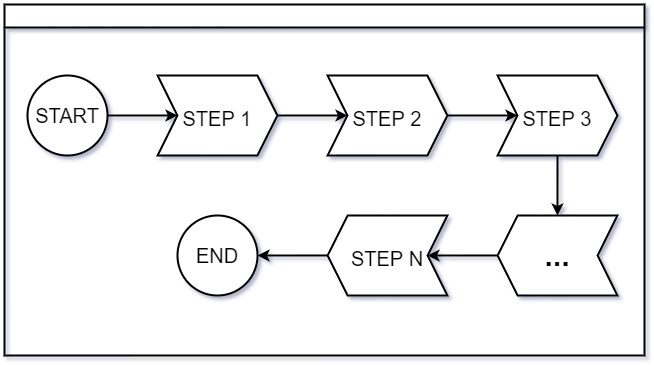

The diagram above was exported from draw.io. Its source (the exported page's mxGraphModel, read from the mxfile embedded in the PNG):
<mxGraphModel dx="2249" dy="762" grid="1" gridSize="10" guides="1" tooltips="1" connect="1" arrows="1" fold="1" page="1" pageScale="1" pageWidth="827" pageHeight="1169" math="0" shadow="0">
  <root>
    <mxCell id="0" />
    <mxCell id="1" parent="0" />
    <mxCell id="g96gv1CD9MK3qsHMMcAT-13" value="" style="swimlane;fontSize=20;strokeWidth=2;" vertex="1" parent="1">
      <mxGeometry x="-120" y="209" width="640" height="351" as="geometry" />
    </mxCell>
    <mxCell id="g96gv1CD9MK3qsHMMcAT-23" value="&lt;font&gt;&lt;font style=&quot;font-size: 30px&quot;&gt;&lt;b&gt;...&lt;/b&gt;&lt;/font&gt;&lt;br&gt;&lt;/font&gt;" style="shape=step;perimeter=stepPerimeter;whiteSpace=wrap;html=1;fixedSize=1;fontSize=30;strokeWidth=2;rounded=0;shadow=0;sketch=0;flipH=1;" vertex="1" parent="g96gv1CD9MK3qsHMMcAT-13">
      <mxGeometry x="493" y="211" width="120" height="80" as="geometry" />
    </mxCell>
    <mxCell id="g96gv1CD9MK3qsHMMcAT-15" value="END" style="ellipse;whiteSpace=wrap;html=1;aspect=fixed;fontSize=20;strokeWidth=2;" vertex="1" parent="g96gv1CD9MK3qsHMMcAT-13">
      <mxGeometry x="173" y="211" width="80" height="80" as="geometry" />
    </mxCell>
    <mxCell id="g96gv1CD9MK3qsHMMcAT-19" value="&lt;font style=&quot;font-size: 20px&quot;&gt;STEP 1&lt;/font&gt;" style="shape=step;perimeter=stepPerimeter;whiteSpace=wrap;html=1;fixedSize=1;fontSize=30;strokeWidth=2;" vertex="1" parent="g96gv1CD9MK3qsHMMcAT-13">
      <mxGeometry x="153" y="71" width="120" height="80" as="geometry" />
    </mxCell>
    <mxCell id="g96gv1CD9MK3qsHMMcAT-20" value="&lt;font style=&quot;font-size: 20px&quot;&gt;STEP 2&lt;br&gt;&lt;/font&gt;" style="shape=step;perimeter=stepPerimeter;whiteSpace=wrap;html=1;fixedSize=1;fontSize=30;strokeWidth=2;" vertex="1" parent="g96gv1CD9MK3qsHMMcAT-13">
      <mxGeometry x="323" y="71" width="120" height="80" as="geometry" />
    </mxCell>
    <mxCell id="g96gv1CD9MK3qsHMMcAT-24" style="edgeStyle=orthogonalEdgeStyle;rounded=0;orthogonalLoop=1;jettySize=auto;html=1;exitX=1;exitY=0.5;exitDx=0;exitDy=0;entryX=0;entryY=0.5;entryDx=0;entryDy=0;fontSize=30;strokeWidth=2;" edge="1" parent="g96gv1CD9MK3qsHMMcAT-13" source="g96gv1CD9MK3qsHMMcAT-19" target="g96gv1CD9MK3qsHMMcAT-20">
      <mxGeometry relative="1" as="geometry" />
    </mxCell>
    <mxCell id="g96gv1CD9MK3qsHMMcAT-27" style="edgeStyle=orthogonalEdgeStyle;rounded=0;orthogonalLoop=1;jettySize=auto;html=1;exitX=0.5;exitY=1;exitDx=0;exitDy=0;entryX=0.5;entryY=0;entryDx=0;entryDy=0;fontSize=30;strokeWidth=2;" edge="1" parent="g96gv1CD9MK3qsHMMcAT-13" source="g96gv1CD9MK3qsHMMcAT-21" target="g96gv1CD9MK3qsHMMcAT-23">
      <mxGeometry relative="1" as="geometry" />
    </mxCell>
    <mxCell id="g96gv1CD9MK3qsHMMcAT-21" value="&lt;font style=&quot;font-size: 20px&quot;&gt;STEP 3&lt;br&gt;&lt;/font&gt;" style="shape=step;perimeter=stepPerimeter;whiteSpace=wrap;html=1;fixedSize=1;fontSize=30;strokeWidth=2;" vertex="1" parent="g96gv1CD9MK3qsHMMcAT-13">
      <mxGeometry x="493" y="71" width="120" height="80" as="geometry" />
    </mxCell>
    <mxCell id="g96gv1CD9MK3qsHMMcAT-25" style="edgeStyle=orthogonalEdgeStyle;rounded=0;orthogonalLoop=1;jettySize=auto;html=1;exitX=1;exitY=0.5;exitDx=0;exitDy=0;entryX=0;entryY=0.5;entryDx=0;entryDy=0;fontSize=30;strokeWidth=2;" edge="1" parent="g96gv1CD9MK3qsHMMcAT-13" source="g96gv1CD9MK3qsHMMcAT-20" target="g96gv1CD9MK3qsHMMcAT-21">
      <mxGeometry relative="1" as="geometry" />
    </mxCell>
    <mxCell id="g96gv1CD9MK3qsHMMcAT-29" style="edgeStyle=orthogonalEdgeStyle;rounded=0;orthogonalLoop=1;jettySize=auto;html=1;exitX=0;exitY=0.5;exitDx=0;exitDy=0;entryX=1;entryY=0.5;entryDx=0;entryDy=0;fontSize=30;strokeWidth=2;" edge="1" parent="g96gv1CD9MK3qsHMMcAT-13" source="g96gv1CD9MK3qsHMMcAT-22" target="g96gv1CD9MK3qsHMMcAT-15">
      <mxGeometry relative="1" as="geometry" />
    </mxCell>
    <mxCell id="g96gv1CD9MK3qsHMMcAT-22" value="&lt;font style=&quot;font-size: 20px&quot;&gt;STEP N&lt;br&gt;&lt;/font&gt;" style="shape=step;perimeter=stepPerimeter;whiteSpace=wrap;html=1;fixedSize=1;fontSize=30;strokeWidth=2;flipH=1;" vertex="1" parent="g96gv1CD9MK3qsHMMcAT-13">
      <mxGeometry x="323" y="211" width="120" height="80" as="geometry" />
    </mxCell>
    <mxCell id="g96gv1CD9MK3qsHMMcAT-28" style="edgeStyle=orthogonalEdgeStyle;rounded=0;orthogonalLoop=1;jettySize=auto;html=1;exitX=0;exitY=0.5;exitDx=0;exitDy=0;entryX=1;entryY=0.5;entryDx=0;entryDy=0;fontSize=30;strokeWidth=2;" edge="1" parent="g96gv1CD9MK3qsHMMcAT-13" source="g96gv1CD9MK3qsHMMcAT-23" target="g96gv1CD9MK3qsHMMcAT-22">
      <mxGeometry relative="1" as="geometry" />
    </mxCell>
    <mxCell id="g96gv1CD9MK3qsHMMcAT-16" style="edgeStyle=orthogonalEdgeStyle;rounded=0;orthogonalLoop=1;jettySize=auto;html=1;exitX=1;exitY=0.5;exitDx=0;exitDy=0;entryX=0;entryY=0.5;entryDx=0;entryDy=0;fontSize=20;strokeWidth=2;" edge="1" parent="1" source="g96gv1CD9MK3qsHMMcAT-14" target="g96gv1CD9MK3qsHMMcAT-19">
      <mxGeometry relative="1" as="geometry">
        <mxPoint x="53" y="320" as="targetPoint" />
      </mxGeometry>
    </mxCell>
    <mxCell id="g96gv1CD9MK3qsHMMcAT-14" value="START" style="ellipse;whiteSpace=wrap;html=1;aspect=fixed;fontSize=20;strokeWidth=2;" vertex="1" parent="1">
      <mxGeometry x="-97" y="280" width="80" height="80" as="geometry" />
    </mxCell>
  </root>
</mxGraphModel>